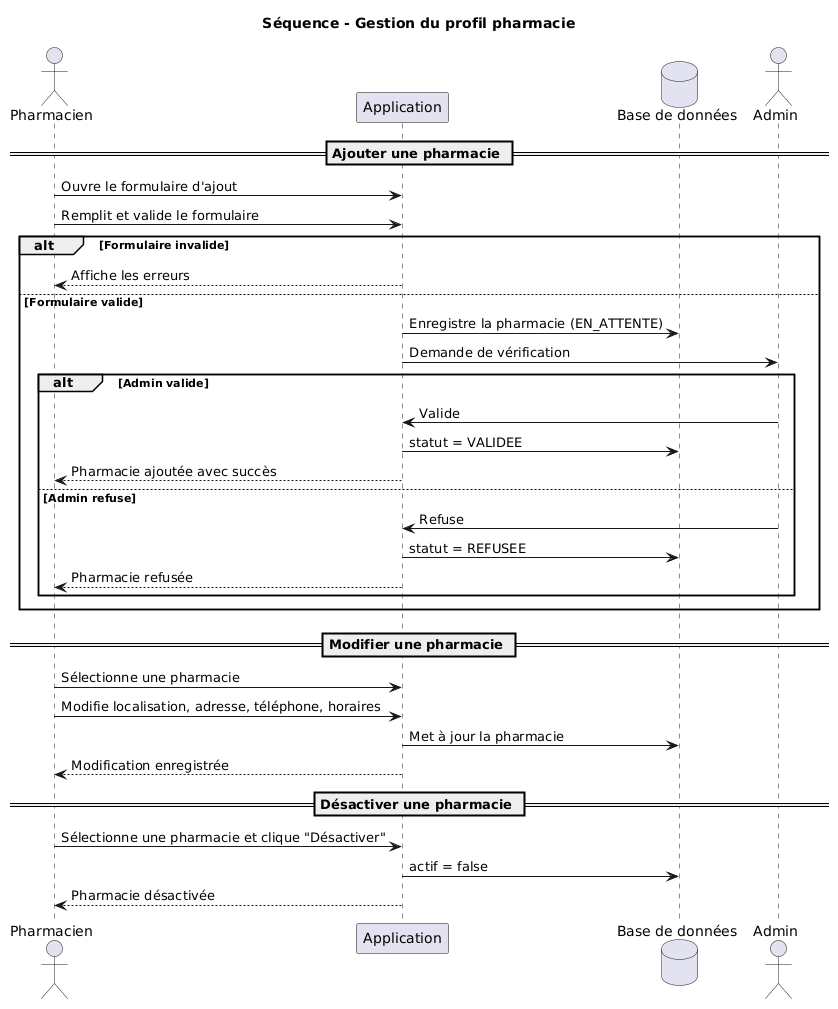

The diagram above was rendered by PlantUML. Its source (embedded in the PNG):
@startuml
title Séquence - Gestion du profil pharmacie

actor Pharmacien
participant "Application" as App
database "Base de données" as DB
actor Admin

== Ajouter une pharmacie ==
Pharmacien -> App : Ouvre le formulaire d'ajout
Pharmacien -> App : Remplit et valide le formulaire
alt Formulaire invalide
  App --> Pharmacien : Affiche les erreurs
else Formulaire valide
  App -> DB : Enregistre la pharmacie (EN_ATTENTE)
  App -> Admin : Demande de vérification
  alt Admin valide
    Admin -> App : Valide
    App -> DB : statut = VALIDEE
    App --> Pharmacien : Pharmacie ajoutée avec succès
  else Admin refuse
    Admin -> App : Refuse
    App -> DB : statut = REFUSEE
    App --> Pharmacien : Pharmacie refusée
  end
end

== Modifier une pharmacie ==
Pharmacien -> App : Sélectionne une pharmacie
Pharmacien -> App : Modifie localisation, adresse, téléphone, horaires
App -> DB : Met à jour la pharmacie
App --> Pharmacien : Modification enregistrée

== Désactiver une pharmacie ==
Pharmacien -> App : Sélectionne une pharmacie et clique "Désactiver"
App -> DB : actif = false
App --> Pharmacien : Pharmacie désactivée
@enduml